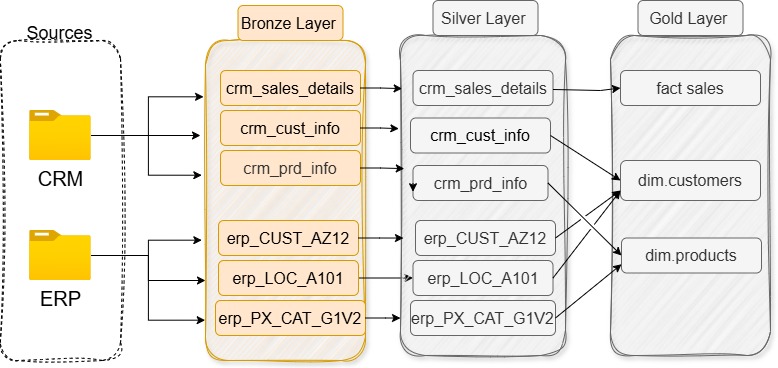

The diagram above was exported from draw.io. Its source (the exported page's mxGraphModel, read from the mxfile embedded in the PNG):
<mxGraphModel dx="1042" dy="626" grid="1" gridSize="10" guides="1" tooltips="1" connect="1" arrows="1" fold="1" page="1" pageScale="1" pageWidth="850" pageHeight="1100" math="0" shadow="0">
  <root>
    <mxCell id="0" />
    <mxCell id="1" parent="0" />
    <mxCell id="2" parent="1" style="rounded=1;whiteSpace=wrap;html=1;fillColor=none;dashed=1;sketch=1;curveFitting=1;jiggle=2;" value="" vertex="1">
      <mxGeometry height="320" width="120.2" x="39.8" y="120" as="geometry" />
    </mxCell>
    <mxCell id="3" parent="1" style="rounded=1;whiteSpace=wrap;html=1;fillColor=none;strokeColor=none;" value="&lt;font style=&quot;font-size: 18px;&quot;&gt;Sources&lt;/font&gt;" vertex="1">
      <mxGeometry height="15" width="85" x="57.39" y="105" as="geometry" />
    </mxCell>
    <mxCell id="4" edge="1" parent="1" source="5" style="edgeStyle=orthogonalEdgeStyle;rounded=0;orthogonalLoop=1;jettySize=auto;html=1;">
      <mxGeometry relative="1" as="geometry">
        <mxPoint x="240" y="215" as="targetPoint" />
      </mxGeometry>
    </mxCell>
    <mxCell id="5" parent="1" style="image;aspect=fixed;html=1;points=[];align=center;fontSize=12;image=img/lib/azure2/general/Folder_Blank.svg;" value="&lt;font style=&quot;font-size: 20px;&quot;&gt;CRM&lt;/font&gt;" vertex="1">
      <mxGeometry height="50" width="61.61" x="69.09" y="190" as="geometry" />
    </mxCell>
    <mxCell id="6" edge="1" parent="1" source="7" style="edgeStyle=orthogonalEdgeStyle;rounded=0;orthogonalLoop=1;jettySize=auto;html=1;entryX=0;entryY=0.75;entryDx=0;entryDy=0;" target="8">
      <mxGeometry relative="1" as="geometry" />
    </mxCell>
    <mxCell id="7" parent="1" style="image;aspect=fixed;html=1;points=[];align=center;fontSize=12;image=img/lib/azure2/general/Folder_Blank.svg;" value="&lt;span style=&quot;font-size: 20px;&quot;&gt;ERP&lt;/span&gt;" vertex="1">
      <mxGeometry height="50" width="61.61" x="69.09" y="310" as="geometry" />
    </mxCell>
    <mxCell id="8" parent="1" style="rounded=1;whiteSpace=wrap;html=1;fillColor=#ffe6cc;strokeColor=#d79b00;fillStyle=hatch;glass=0;sketch=1;curveFitting=1;jiggle=2;shadow=1;" value="" vertex="1">
      <mxGeometry height="320" width="160" x="245" y="120" as="geometry" />
    </mxCell>
    <mxCell id="9" parent="1" style="rounded=1;whiteSpace=wrap;html=1;fillColor=#ffe6cc;strokeColor=#d79b00;" value="&lt;font style=&quot;font-size: 16px;&quot;&gt;Bronze Layer&amp;nbsp;&lt;/font&gt;" vertex="1">
      <mxGeometry height="35" width="105" x="277.5" y="85" as="geometry" />
    </mxCell>
    <mxCell id="10" parent="1" style="rounded=1;whiteSpace=wrap;html=1;fillColor=#ffe6cc;strokeColor=#d79b00;" value="&lt;span style=&quot;font-size: 16px;&quot;&gt;crm_sales_details&lt;/span&gt;" vertex="1">
      <mxGeometry height="35" width="140" x="260" y="150" as="geometry" />
    </mxCell>
    <mxCell id="11" parent="1" style="rounded=1;whiteSpace=wrap;html=1;fillColor=#ffe6cc;strokeColor=#d79b00;" value="&lt;span style=&quot;font-size: 16px;&quot;&gt;crm_cust_info&lt;/span&gt;" vertex="1">
      <mxGeometry height="35" width="140" x="260" y="190" as="geometry" />
    </mxCell>
    <mxCell id="12" parent="1" style="rounded=1;whiteSpace=wrap;html=1;fillColor=#ffe6cc;strokeColor=#d79b00;" value="&lt;span style=&quot;color: rgb(51, 51, 51); font-size: 16px;&quot;&gt;crm_prd_info&lt;/span&gt;" vertex="1">
      <mxGeometry height="35" width="140" x="260" y="230" as="geometry" />
    </mxCell>
    <mxCell id="13" parent="1" style="rounded=1;whiteSpace=wrap;html=1;fillColor=#ffe6cc;strokeColor=#d79b00;" value="&lt;font style=&quot;font-size: 16px;&quot;&gt;erp_CUST_AZ12&lt;/font&gt;" vertex="1">
      <mxGeometry height="35" width="140" x="258" y="300" as="geometry" />
    </mxCell>
    <mxCell id="14" edge="1" parent="1" source="15" style="edgeStyle=orthogonalEdgeStyle;rounded=0;orthogonalLoop=1;jettySize=auto;html=1;entryX=0;entryY=0.5;entryDx=0;entryDy=0;" target="27">
      <mxGeometry relative="1" as="geometry" />
    </mxCell>
    <mxCell id="15" parent="1" style="rounded=1;whiteSpace=wrap;html=1;fillColor=#ffe6cc;strokeColor=#d79b00;" value="&lt;font style=&quot;font-size: 16px;&quot;&gt;erp_LOC_A101&lt;/font&gt;" vertex="1">
      <mxGeometry height="35" width="140" x="258" y="340" as="geometry" />
    </mxCell>
    <mxCell id="16" parent="1" style="rounded=1;whiteSpace=wrap;html=1;fillColor=#ffe6cc;strokeColor=#d79b00;" value="&lt;font style=&quot;font-size: 16px;&quot;&gt;erp_PX_CAT_G1V2&lt;/font&gt;" vertex="1">
      <mxGeometry height="35" width="150" x="255" y="380" as="geometry" />
    </mxCell>
    <mxCell id="17" edge="1" parent="1" source="5" style="edgeStyle=orthogonalEdgeStyle;rounded=0;orthogonalLoop=1;jettySize=auto;html=1;entryX=-0.012;entryY=0.176;entryDx=0;entryDy=0;entryPerimeter=0;" target="8">
      <mxGeometry relative="1" as="geometry" />
    </mxCell>
    <mxCell id="18" edge="1" parent="1" source="5" style="edgeStyle=orthogonalEdgeStyle;rounded=0;orthogonalLoop=1;jettySize=auto;html=1;entryX=-0.023;entryY=0.421;entryDx=0;entryDy=0;entryPerimeter=0;" target="8">
      <mxGeometry relative="1" as="geometry" />
    </mxCell>
    <mxCell id="19" edge="1" parent="1" source="7" style="edgeStyle=orthogonalEdgeStyle;rounded=0;orthogonalLoop=1;jettySize=auto;html=1;entryX=-0.023;entryY=0.624;entryDx=0;entryDy=0;entryPerimeter=0;" target="8">
      <mxGeometry relative="1" as="geometry" />
    </mxCell>
    <mxCell id="20" edge="1" parent="1" source="7" style="edgeStyle=orthogonalEdgeStyle;rounded=0;orthogonalLoop=1;jettySize=auto;html=1;entryX=-0.002;entryY=0.874;entryDx=0;entryDy=0;entryPerimeter=0;" target="8">
      <mxGeometry relative="1" as="geometry" />
    </mxCell>
    <mxCell id="21" parent="1" style="rounded=1;whiteSpace=wrap;html=1;fillColor=#f5f5f5;strokeColor=#666666;fillStyle=hatch;glass=0;sketch=1;curveFitting=1;jiggle=2;shadow=1;fontColor=#333333;" value="" vertex="1">
      <mxGeometry height="320" width="165" x="440" y="115" as="geometry" />
    </mxCell>
    <mxCell id="22" parent="1" style="rounded=1;whiteSpace=wrap;html=1;fillColor=#f5f5f5;strokeColor=#666666;fontColor=#333333;" value="&lt;font style=&quot;font-size: 16px;&quot;&gt;Silver Layer&amp;nbsp;&lt;/font&gt;" vertex="1">
      <mxGeometry height="35" width="105" x="472.5" y="80" as="geometry" />
    </mxCell>
    <mxCell id="23" parent="1" style="rounded=1;whiteSpace=wrap;html=1;fillColor=#f5f5f5;strokeColor=#666666;fontColor=#333333;" value="&lt;span style=&quot;font-size: 16px;&quot;&gt;crm_sales_details&lt;/span&gt;" vertex="1">
      <mxGeometry height="35" width="140" x="452.5" y="150" as="geometry" />
    </mxCell>
    <mxCell id="24" parent="1" style="rounded=1;whiteSpace=wrap;html=1;fillColor=#f5f5f5;strokeColor=#666666;fontColor=#333333;" value="&lt;span style=&quot;color: rgb(0, 0, 0); font-size: 16px;&quot;&gt;crm_cust_info&lt;/span&gt;" vertex="1">
      <mxGeometry height="35" width="140" x="450" y="197.5" as="geometry" />
    </mxCell>
    <mxCell id="25" parent="1" style="rounded=1;whiteSpace=wrap;html=1;fillColor=#f5f5f5;strokeColor=#666666;fontColor=#333333;" value="&lt;span style=&quot;font-size: 16px;&quot;&gt;crm_prd_info&lt;/span&gt;" vertex="1">
      <mxGeometry height="35" width="135" x="452.5" y="245" as="geometry" />
    </mxCell>
    <mxCell id="26" parent="1" style="rounded=1;whiteSpace=wrap;html=1;fillColor=#f5f5f5;strokeColor=#666666;fontColor=#333333;" value="&lt;font style=&quot;font-size: 16px;&quot;&gt;erp_CUST_AZ12&lt;/font&gt;" vertex="1">
      <mxGeometry height="35" width="140" x="455" y="300" as="geometry" />
    </mxCell>
    <mxCell id="27" parent="1" style="rounded=1;whiteSpace=wrap;html=1;fillColor=#f5f5f5;strokeColor=#666666;fontColor=#333333;" value="&lt;font style=&quot;font-size: 16px;&quot;&gt;erp_LOC_A101&lt;/font&gt;" vertex="1">
      <mxGeometry height="35" width="140" x="452.5" y="340" as="geometry" />
    </mxCell>
    <mxCell id="28" parent="1" style="rounded=1;whiteSpace=wrap;html=1;fillColor=#f5f5f5;strokeColor=#666666;fontColor=#333333;" value="&lt;font style=&quot;font-size: 16px;&quot;&gt;erp_PX_CAT_G1V2&lt;/font&gt;" vertex="1">
      <mxGeometry height="35" width="145" x="450" y="380" as="geometry" />
    </mxCell>
    <mxCell id="29" edge="1" parent="1" source="11" style="edgeStyle=orthogonalEdgeStyle;rounded=0;orthogonalLoop=1;jettySize=auto;html=1;entryX=-0.01;entryY=0.291;entryDx=0;entryDy=0;entryPerimeter=0;" target="21">
      <mxGeometry relative="1" as="geometry" />
    </mxCell>
    <mxCell id="30" edge="1" parent="1" source="10" style="edgeStyle=orthogonalEdgeStyle;rounded=0;orthogonalLoop=1;jettySize=auto;html=1;entryX=0.01;entryY=0.166;entryDx=0;entryDy=0;entryPerimeter=0;" target="21">
      <mxGeometry relative="1" as="geometry" />
    </mxCell>
    <mxCell id="31" edge="1" parent="1" source="13" style="edgeStyle=orthogonalEdgeStyle;rounded=0;orthogonalLoop=1;jettySize=auto;html=1;entryX=0.018;entryY=0.633;entryDx=0;entryDy=0;entryPerimeter=0;" target="21">
      <mxGeometry relative="1" as="geometry" />
    </mxCell>
    <mxCell id="32" edge="1" parent="1" source="12" style="edgeStyle=orthogonalEdgeStyle;rounded=0;orthogonalLoop=1;jettySize=auto;html=1;entryX=0.023;entryY=0.416;entryDx=0;entryDy=0;entryPerimeter=0;" target="21">
      <mxGeometry relative="1" as="geometry" />
    </mxCell>
    <mxCell id="33" edge="1" parent="1" source="16" style="edgeStyle=orthogonalEdgeStyle;rounded=0;orthogonalLoop=1;jettySize=auto;html=1;entryX=0;entryY=0.883;entryDx=0;entryDy=0;entryPerimeter=0;" target="21">
      <mxGeometry relative="1" as="geometry" />
    </mxCell>
    <mxCell id="34" parent="1" style="rounded=1;whiteSpace=wrap;html=1;fillColor=#f5f5f5;strokeColor=#666666;fillStyle=hatch;glass=0;sketch=1;curveFitting=1;jiggle=2;shadow=1;fontColor=#333333;" value="" vertex="1">
      <mxGeometry height="320" width="160" x="650" y="115" as="geometry" />
    </mxCell>
    <mxCell id="35" parent="1" style="rounded=1;whiteSpace=wrap;html=1;fillColor=#f5f5f5;strokeColor=#666666;fontColor=#333333;" value="&lt;font style=&quot;font-size: 16px;&quot;&gt;Gold Layer&amp;nbsp;&lt;/font&gt;" vertex="1">
      <mxGeometry height="35" width="105" x="677.5" y="80" as="geometry" />
    </mxCell>
    <mxCell id="36" parent="1" style="rounded=1;whiteSpace=wrap;html=1;fillColor=#f5f5f5;strokeColor=#666666;fontColor=#333333;" value="&lt;span style=&quot;font-size: 16px;&quot;&gt;fact sales&lt;/span&gt;" vertex="1">
      <mxGeometry height="35" width="140" x="660" y="150" as="geometry" />
    </mxCell>
    <mxCell id="37" parent="1" style="rounded=1;whiteSpace=wrap;html=1;fillColor=#f5f5f5;strokeColor=#666666;fontColor=#333333;" value="&lt;font style=&quot;font-size: 16px;&quot;&gt;dim.customers&lt;/font&gt;" vertex="1">
      <mxGeometry height="40" width="140" x="660" y="240" as="geometry" />
    </mxCell>
    <mxCell id="38" parent="1" style="rounded=1;whiteSpace=wrap;html=1;fillColor=#f5f5f5;strokeColor=#666666;fontColor=#333333;" value="&lt;span style=&quot;font-size: 16px;&quot;&gt;dim.products&lt;/span&gt;" vertex="1">
      <mxGeometry height="35" width="140" x="661" y="317.5" as="geometry" />
    </mxCell>
    <mxCell id="39" edge="1" parent="1" source="24" style="endArrow=classic;html=1;rounded=0;entryX=0;entryY=0.5;entryDx=0;entryDy=0;exitX=1;exitY=0.5;exitDx=0;exitDy=0;jumpStyle=gap;" target="37" value="">
      <mxGeometry height="50" relative="1" width="50" as="geometry">
        <mxPoint x="577.5" y="170" as="sourcePoint" />
        <mxPoint x="627.5" y="120" as="targetPoint" />
      </mxGeometry>
    </mxCell>
    <mxCell id="40" edge="1" parent="1" source="23" style="endArrow=classic;html=1;rounded=0;entryX=0;entryY=0.5;entryDx=0;entryDy=0;jumpStyle=gap;" target="36" value="">
      <mxGeometry height="50" relative="1" width="50" as="geometry">
        <Array as="points">
          <mxPoint x="640" y="170" />
        </Array>
        <mxPoint x="594" y="252.5" as="sourcePoint" />
        <mxPoint x="644" y="202.5" as="targetPoint" />
      </mxGeometry>
    </mxCell>
    <mxCell id="41" edge="1" parent="1" source="25" style="endArrow=classic;html=1;rounded=0;jumpStyle=gap;exitX=1;exitY=0.5;exitDx=0;exitDy=0;entryX=0;entryY=0.5;entryDx=0;entryDy=0;" target="38" value="">
      <mxGeometry height="50" relative="1" width="50" as="geometry">
        <mxPoint x="590" y="260" as="sourcePoint" />
        <mxPoint x="670" y="340" as="targetPoint" />
      </mxGeometry>
    </mxCell>
    <mxCell id="42" edge="1" parent="1" source="27" style="endArrow=classic;html=1;rounded=0;exitX=1;exitY=0.5;exitDx=0;exitDy=0;jumpStyle=gap;entryX=0;entryY=0.75;entryDx=0;entryDy=0;" target="37" value="">
      <mxGeometry height="50" relative="1" width="50" as="geometry">
        <mxPoint x="595" y="360" as="sourcePoint" />
        <mxPoint x="645" y="310" as="targetPoint" />
      </mxGeometry>
    </mxCell>
    <mxCell id="43" edge="1" parent="1" source="28" style="endArrow=classic;html=1;rounded=0;exitX=1;exitY=0.5;exitDx=0;exitDy=0;jumpStyle=gap;entryX=0;entryY=0.75;entryDx=0;entryDy=0;" target="38" value="">
      <mxGeometry height="50" relative="1" width="50" as="geometry">
        <mxPoint x="600" y="400" as="sourcePoint" />
        <mxPoint x="692" y="353" as="targetPoint" />
      </mxGeometry>
    </mxCell>
    <mxCell id="44" edge="1" parent="1" source="25" style="edgeStyle=orthogonalEdgeStyle;rounded=0;orthogonalLoop=1;jettySize=auto;html=1;exitX=0;exitY=0.5;exitDx=0;exitDy=0;entryX=0;entryY=0.75;entryDx=0;entryDy=0;" target="25">
      <mxGeometry relative="1" as="geometry" />
    </mxCell>
    <mxCell id="45" edge="1" parent="1" source="26" style="endArrow=classic;html=1;rounded=0;jumpStyle=gap;exitX=1;exitY=0.5;exitDx=0;exitDy=0;entryX=0;entryY=0.75;entryDx=0;entryDy=0;" target="37" value="">
      <mxGeometry height="50" relative="1" width="50" as="geometry">
        <mxPoint x="592.5" y="315" as="sourcePoint" />
        <mxPoint x="670" y="240" as="targetPoint" />
      </mxGeometry>
    </mxCell>
  </root>
</mxGraphModel>